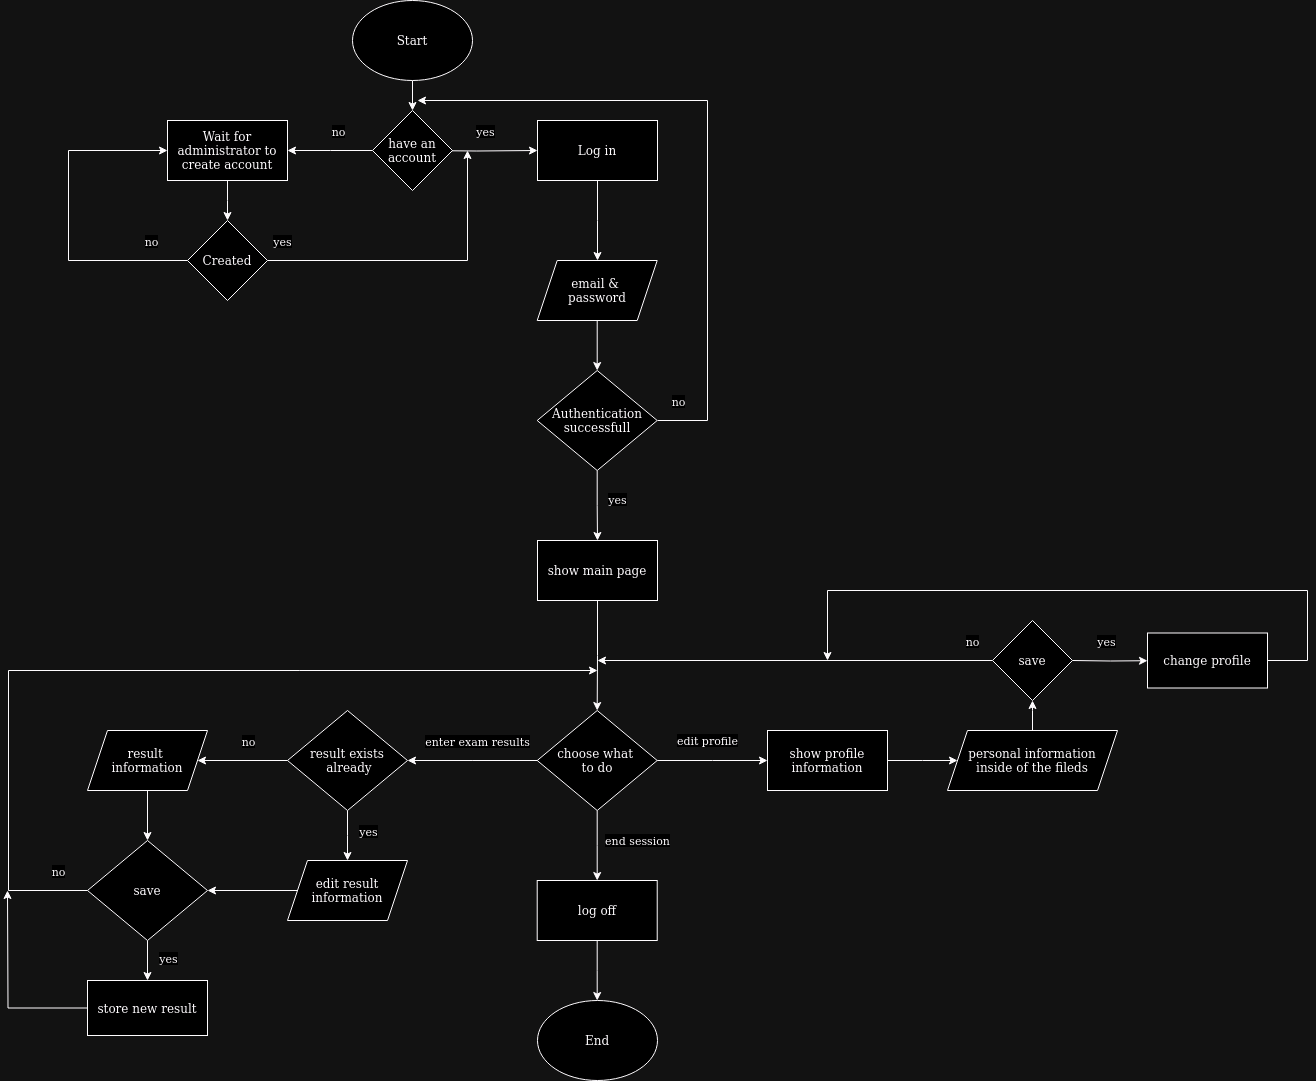

The diagram above was exported from draw.io. Its source (the exported page's mxGraphModel, read from the mxfile embedded in the PNG):
<mxGraphModel dx="1434" dy="748" grid="1" gridSize="10" guides="1" tooltips="1" connect="1" arrows="1" fold="1" page="1" pageScale="1" pageWidth="850" pageHeight="1100" math="0" shadow="0">
  <root>
    <mxCell id="0" />
    <mxCell id="1" parent="0" />
    <mxCell id="ia_GmnqNmGPdR_kUSbma-20" style="edgeStyle=orthogonalEdgeStyle;rounded=0;orthogonalLoop=1;jettySize=auto;html=1;" parent="1" source="ia_GmnqNmGPdR_kUSbma-4" edge="1">
      <mxGeometry relative="1" as="geometry">
        <mxPoint x="260" y="240" as="targetPoint" />
      </mxGeometry>
    </mxCell>
    <mxCell id="ia_GmnqNmGPdR_kUSbma-4" value="Wait for administrator to create account" style="rounded=0;whiteSpace=wrap;html=1;" parent="1" vertex="1">
      <mxGeometry x="200" y="140" width="120" height="60" as="geometry" />
    </mxCell>
    <mxCell id="ia_GmnqNmGPdR_kUSbma-16" style="edgeStyle=orthogonalEdgeStyle;rounded=0;orthogonalLoop=1;jettySize=auto;html=1;entryX=0.5;entryY=0;entryDx=0;entryDy=0;" parent="1" source="ia_GmnqNmGPdR_kUSbma-9" target="ia_GmnqNmGPdR_kUSbma-11" edge="1">
      <mxGeometry relative="1" as="geometry" />
    </mxCell>
    <mxCell id="ia_GmnqNmGPdR_kUSbma-9" value="Start" style="ellipse;whiteSpace=wrap;html=1;" parent="1" vertex="1">
      <mxGeometry x="385" y="20" width="120" height="80" as="geometry" />
    </mxCell>
    <mxCell id="ia_GmnqNmGPdR_kUSbma-10" value="End" style="ellipse;whiteSpace=wrap;html=1;" parent="1" vertex="1">
      <mxGeometry x="570" y="1020" width="120" height="80" as="geometry" />
    </mxCell>
    <mxCell id="ia_GmnqNmGPdR_kUSbma-12" style="edgeStyle=orthogonalEdgeStyle;rounded=0;orthogonalLoop=1;jettySize=auto;html=1;" parent="1" source="ia_GmnqNmGPdR_kUSbma-11" edge="1">
      <mxGeometry relative="1" as="geometry">
        <mxPoint x="320" y="170" as="targetPoint" />
      </mxGeometry>
    </mxCell>
    <mxCell id="ia_GmnqNmGPdR_kUSbma-13" value="no" style="edgeLabel;html=1;align=center;verticalAlign=middle;resizable=0;points=[];" parent="ia_GmnqNmGPdR_kUSbma-12" vertex="1" connectable="0">
      <mxGeometry x="-0.275" y="-1" relative="1" as="geometry">
        <mxPoint x="-4" y="-19" as="offset" />
      </mxGeometry>
    </mxCell>
    <mxCell id="ia_GmnqNmGPdR_kUSbma-14" style="edgeStyle=orthogonalEdgeStyle;rounded=0;orthogonalLoop=1;jettySize=auto;html=1;entryX=0;entryY=0.5;entryDx=0;entryDy=0;" parent="1" target="ia_GmnqNmGPdR_kUSbma-17" edge="1">
      <mxGeometry relative="1" as="geometry">
        <mxPoint x="512.5" y="230" as="targetPoint" />
        <mxPoint x="447.5" y="170" as="sourcePoint" />
        <Array as="points" />
      </mxGeometry>
    </mxCell>
    <mxCell id="ia_GmnqNmGPdR_kUSbma-15" value="yes" style="edgeLabel;html=1;align=center;verticalAlign=middle;resizable=0;points=[];" parent="ia_GmnqNmGPdR_kUSbma-14" vertex="1" connectable="0">
      <mxGeometry x="-0.5869" y="-3" relative="1" as="geometry">
        <mxPoint x="45" y="-23" as="offset" />
      </mxGeometry>
    </mxCell>
    <mxCell id="ia_GmnqNmGPdR_kUSbma-11" value="have an account" style="rhombus;whiteSpace=wrap;html=1;" parent="1" vertex="1">
      <mxGeometry x="405" y="130" width="80" height="80" as="geometry" />
    </mxCell>
    <mxCell id="ia_GmnqNmGPdR_kUSbma-26" style="edgeStyle=orthogonalEdgeStyle;rounded=0;orthogonalLoop=1;jettySize=auto;html=1;" parent="1" source="ia_GmnqNmGPdR_kUSbma-17" edge="1">
      <mxGeometry relative="1" as="geometry">
        <mxPoint x="630" y="280" as="targetPoint" />
      </mxGeometry>
    </mxCell>
    <mxCell id="ia_GmnqNmGPdR_kUSbma-17" value="Log in" style="rounded=0;whiteSpace=wrap;html=1;" parent="1" vertex="1">
      <mxGeometry x="570" y="140" width="120" height="60" as="geometry" />
    </mxCell>
    <mxCell id="ia_GmnqNmGPdR_kUSbma-90" style="edgeStyle=orthogonalEdgeStyle;rounded=0;orthogonalLoop=1;jettySize=auto;html=1;entryX=0;entryY=0.5;entryDx=0;entryDy=0;" parent="1" source="ia_GmnqNmGPdR_kUSbma-18" target="ia_GmnqNmGPdR_kUSbma-4" edge="1">
      <mxGeometry relative="1" as="geometry">
        <mxPoint x="100" y="160" as="targetPoint" />
        <Array as="points">
          <mxPoint x="101" y="280" />
          <mxPoint x="101" y="170" />
        </Array>
      </mxGeometry>
    </mxCell>
    <mxCell id="ia_GmnqNmGPdR_kUSbma-91" value="no" style="edgeLabel;html=1;align=center;verticalAlign=middle;resizable=0;points=[];" parent="ia_GmnqNmGPdR_kUSbma-90" vertex="1" connectable="0">
      <mxGeometry x="-0.7732" y="-1" relative="1" as="geometry">
        <mxPoint y="-19" as="offset" />
      </mxGeometry>
    </mxCell>
    <mxCell id="ia_GmnqNmGPdR_kUSbma-18" value="Created" style="rhombus;whiteSpace=wrap;html=1;" parent="1" vertex="1">
      <mxGeometry x="220" y="240" width="80" height="80" as="geometry" />
    </mxCell>
    <mxCell id="ia_GmnqNmGPdR_kUSbma-24" style="edgeStyle=orthogonalEdgeStyle;rounded=0;orthogonalLoop=1;jettySize=auto;html=1;exitX=1;exitY=0.5;exitDx=0;exitDy=0;" parent="1" source="ia_GmnqNmGPdR_kUSbma-18" edge="1">
      <mxGeometry relative="1" as="geometry">
        <mxPoint x="500" y="170" as="targetPoint" />
        <Array as="points">
          <mxPoint x="500" y="280" />
        </Array>
      </mxGeometry>
    </mxCell>
    <mxCell id="ia_GmnqNmGPdR_kUSbma-25" value="yes" style="edgeLabel;html=1;align=center;verticalAlign=middle;resizable=0;points=[];" parent="ia_GmnqNmGPdR_kUSbma-24" vertex="1" connectable="0">
      <mxGeometry x="-0.9048" y="2" relative="1" as="geometry">
        <mxPoint x="-1" y="-18" as="offset" />
      </mxGeometry>
    </mxCell>
    <mxCell id="ia_GmnqNmGPdR_kUSbma-28" style="edgeStyle=orthogonalEdgeStyle;rounded=0;orthogonalLoop=1;jettySize=auto;html=1;" parent="1" edge="1">
      <mxGeometry relative="1" as="geometry">
        <mxPoint x="450" y="120" as="targetPoint" />
        <mxPoint x="690" y="440" as="sourcePoint" />
        <Array as="points">
          <mxPoint x="740" y="440" />
          <mxPoint x="740" y="120" />
        </Array>
      </mxGeometry>
    </mxCell>
    <mxCell id="ia_GmnqNmGPdR_kUSbma-29" value="no" style="edgeLabel;html=1;align=center;verticalAlign=middle;resizable=0;points=[];" parent="ia_GmnqNmGPdR_kUSbma-28" vertex="1" connectable="0">
      <mxGeometry x="-0.8958" y="3" relative="1" as="geometry">
        <mxPoint x="-14" y="-17" as="offset" />
      </mxGeometry>
    </mxCell>
    <mxCell id="ia_GmnqNmGPdR_kUSbma-30" style="edgeStyle=orthogonalEdgeStyle;rounded=0;orthogonalLoop=1;jettySize=auto;html=1;" parent="1" source="ia_GmnqNmGPdR_kUSbma-27" edge="1">
      <mxGeometry relative="1" as="geometry">
        <mxPoint x="630" y="560" as="targetPoint" />
      </mxGeometry>
    </mxCell>
    <mxCell id="ia_GmnqNmGPdR_kUSbma-31" value="yes" style="edgeLabel;html=1;align=center;verticalAlign=middle;resizable=0;points=[];" parent="ia_GmnqNmGPdR_kUSbma-30" vertex="1" connectable="0">
      <mxGeometry x="-0.2298" y="2" relative="1" as="geometry">
        <mxPoint x="18" y="2" as="offset" />
      </mxGeometry>
    </mxCell>
    <mxCell id="ia_GmnqNmGPdR_kUSbma-27" value="&lt;div&gt;Authentication&lt;/div&gt;&lt;div&gt;successfull&lt;br&gt;&lt;/div&gt;" style="rhombus;whiteSpace=wrap;html=1;" parent="1" vertex="1">
      <mxGeometry x="569.71" y="390" width="120" height="100" as="geometry" />
    </mxCell>
    <mxCell id="ia_GmnqNmGPdR_kUSbma-38" value="" style="edgeStyle=orthogonalEdgeStyle;rounded=0;orthogonalLoop=1;jettySize=auto;html=1;exitX=0.5;exitY=1;exitDx=0;exitDy=0;" parent="1" source="ia_GmnqNmGPdR_kUSbma-32" target="ia_GmnqNmGPdR_kUSbma-37" edge="1">
      <mxGeometry relative="1" as="geometry">
        <mxPoint x="630.0588235294117" y="689.9999999999998" as="sourcePoint" />
      </mxGeometry>
    </mxCell>
    <mxCell id="ia_GmnqNmGPdR_kUSbma-32" value="show main page" style="rounded=0;whiteSpace=wrap;html=1;" parent="1" vertex="1">
      <mxGeometry x="570" y="560" width="120" height="60" as="geometry" />
    </mxCell>
    <mxCell id="ia_GmnqNmGPdR_kUSbma-34" style="edgeStyle=orthogonalEdgeStyle;rounded=0;orthogonalLoop=1;jettySize=auto;html=1;entryX=0.5;entryY=0;entryDx=0;entryDy=0;" parent="1" source="ia_GmnqNmGPdR_kUSbma-33" target="ia_GmnqNmGPdR_kUSbma-27" edge="1">
      <mxGeometry relative="1" as="geometry" />
    </mxCell>
    <mxCell id="ia_GmnqNmGPdR_kUSbma-33" value="&lt;div&gt;email &amp;amp;&amp;nbsp;&lt;/div&gt;&lt;div&gt;password&lt;/div&gt;" style="shape=parallelogram;perimeter=parallelogramPerimeter;whiteSpace=wrap;html=1;fixedSize=1;" parent="1" vertex="1">
      <mxGeometry x="569.71" y="280" width="120" height="60" as="geometry" />
    </mxCell>
    <mxCell id="ia_GmnqNmGPdR_kUSbma-39" style="edgeStyle=orthogonalEdgeStyle;rounded=0;orthogonalLoop=1;jettySize=auto;html=1;" parent="1" source="ia_GmnqNmGPdR_kUSbma-37" edge="1">
      <mxGeometry relative="1" as="geometry">
        <mxPoint x="440" y="780" as="targetPoint" />
      </mxGeometry>
    </mxCell>
    <mxCell id="ia_GmnqNmGPdR_kUSbma-92" value="enter exam results" style="edgeLabel;html=1;align=center;verticalAlign=middle;resizable=0;points=[];" parent="ia_GmnqNmGPdR_kUSbma-39" vertex="1" connectable="0">
      <mxGeometry x="-0.2986" relative="1" as="geometry">
        <mxPoint x="-14" y="-20" as="offset" />
      </mxGeometry>
    </mxCell>
    <mxCell id="ia_GmnqNmGPdR_kUSbma-41" style="edgeStyle=orthogonalEdgeStyle;rounded=0;orthogonalLoop=1;jettySize=auto;html=1;" parent="1" source="ia_GmnqNmGPdR_kUSbma-37" edge="1">
      <mxGeometry relative="1" as="geometry">
        <mxPoint x="800" y="780" as="targetPoint" />
      </mxGeometry>
    </mxCell>
    <mxCell id="ia_GmnqNmGPdR_kUSbma-43" style="edgeStyle=orthogonalEdgeStyle;rounded=0;orthogonalLoop=1;jettySize=auto;html=1;" parent="1" source="ia_GmnqNmGPdR_kUSbma-37" edge="1">
      <mxGeometry relative="1" as="geometry">
        <mxPoint x="629.7100000000003" y="900" as="targetPoint" />
      </mxGeometry>
    </mxCell>
    <mxCell id="ia_GmnqNmGPdR_kUSbma-44" value="end session" style="edgeLabel;html=1;align=center;verticalAlign=middle;resizable=0;points=[];" parent="ia_GmnqNmGPdR_kUSbma-43" vertex="1" connectable="0">
      <mxGeometry x="-0.3188" y="1" relative="1" as="geometry">
        <mxPoint x="39" y="6" as="offset" />
      </mxGeometry>
    </mxCell>
    <mxCell id="ia_GmnqNmGPdR_kUSbma-37" value="&lt;div&gt;choose what&amp;nbsp;&lt;/div&gt;&lt;div&gt;to do&lt;/div&gt;" style="rhombus;whiteSpace=wrap;html=1;" parent="1" vertex="1">
      <mxGeometry x="569.71" y="730" width="120" height="100" as="geometry" />
    </mxCell>
    <mxCell id="ia_GmnqNmGPdR_kUSbma-42" value="edit profile" style="edgeLabel;html=1;align=center;verticalAlign=middle;resizable=0;points=[];" parent="1" vertex="1" connectable="0">
      <mxGeometry x="739.9986648702065" y="759.9998829942074" as="geometry" />
    </mxCell>
    <mxCell id="ia_GmnqNmGPdR_kUSbma-46" style="edgeStyle=orthogonalEdgeStyle;rounded=0;orthogonalLoop=1;jettySize=auto;html=1;" parent="1" source="ia_GmnqNmGPdR_kUSbma-45" edge="1">
      <mxGeometry relative="1" as="geometry">
        <mxPoint x="629.7100000000003" y="1020" as="targetPoint" />
      </mxGeometry>
    </mxCell>
    <mxCell id="ia_GmnqNmGPdR_kUSbma-45" value="log off" style="rounded=0;whiteSpace=wrap;html=1;" parent="1" vertex="1">
      <mxGeometry x="569.71" y="900" width="120" height="60" as="geometry" />
    </mxCell>
    <mxCell id="ia_GmnqNmGPdR_kUSbma-48" style="edgeStyle=orthogonalEdgeStyle;rounded=0;orthogonalLoop=1;jettySize=auto;html=1;" parent="1" source="ia_GmnqNmGPdR_kUSbma-47" edge="1">
      <mxGeometry relative="1" as="geometry">
        <mxPoint x="990" y="780" as="targetPoint" />
      </mxGeometry>
    </mxCell>
    <mxCell id="ia_GmnqNmGPdR_kUSbma-47" value="show profile information" style="rounded=0;whiteSpace=wrap;html=1;" parent="1" vertex="1">
      <mxGeometry x="800" y="750" width="120" height="60" as="geometry" />
    </mxCell>
    <mxCell id="ia_GmnqNmGPdR_kUSbma-53" style="edgeStyle=orthogonalEdgeStyle;rounded=0;orthogonalLoop=1;jettySize=auto;html=1;entryX=0.5;entryY=1;entryDx=0;entryDy=0;" parent="1" source="ia_GmnqNmGPdR_kUSbma-49" edge="1">
      <mxGeometry relative="1" as="geometry">
        <mxPoint x="1065" y="719.9999999999998" as="targetPoint" />
      </mxGeometry>
    </mxCell>
    <mxCell id="ia_GmnqNmGPdR_kUSbma-49" value="&lt;div&gt;personal information &lt;br&gt;&lt;/div&gt;&lt;div&gt;inside of the fileds&lt;br&gt;&lt;/div&gt;" style="shape=parallelogram;perimeter=parallelogramPerimeter;whiteSpace=wrap;html=1;fixedSize=1;" parent="1" vertex="1">
      <mxGeometry x="980" y="750" width="170" height="60" as="geometry" />
    </mxCell>
    <mxCell id="ia_GmnqNmGPdR_kUSbma-54" style="edgeStyle=orthogonalEdgeStyle;rounded=0;orthogonalLoop=1;jettySize=auto;html=1;" parent="1" edge="1">
      <mxGeometry relative="1" as="geometry">
        <mxPoint x="630" y="680" as="targetPoint" />
        <mxPoint x="1025" y="680.0000000000002" as="sourcePoint" />
      </mxGeometry>
    </mxCell>
    <mxCell id="ia_GmnqNmGPdR_kUSbma-55" value="no" style="edgeLabel;html=1;align=center;verticalAlign=middle;resizable=0;points=[];" parent="ia_GmnqNmGPdR_kUSbma-54" vertex="1" connectable="0">
      <mxGeometry x="-0.7379" y="-3" relative="1" as="geometry">
        <mxPoint x="31" y="-17" as="offset" />
      </mxGeometry>
    </mxCell>
    <mxCell id="ia_GmnqNmGPdR_kUSbma-56" style="edgeStyle=orthogonalEdgeStyle;rounded=0;orthogonalLoop=1;jettySize=auto;html=1;exitX=1;exitY=0.5;exitDx=0;exitDy=0;" parent="1" edge="1">
      <mxGeometry relative="1" as="geometry">
        <mxPoint x="1180" y="680.2068965517242" as="targetPoint" />
        <mxPoint x="1105" y="679.9999999999998" as="sourcePoint" />
      </mxGeometry>
    </mxCell>
    <mxCell id="ia_GmnqNmGPdR_kUSbma-57" value="yes " style="edgeLabel;html=1;align=center;verticalAlign=middle;resizable=0;points=[];" parent="ia_GmnqNmGPdR_kUSbma-56" vertex="1" connectable="0">
      <mxGeometry x="-0.1044" relative="1" as="geometry">
        <mxPoint y="-20" as="offset" />
      </mxGeometry>
    </mxCell>
    <mxCell id="ia_GmnqNmGPdR_kUSbma-50" value="save" style="rhombus;whiteSpace=wrap;html=1;" parent="1" vertex="1">
      <mxGeometry x="1025" y="640" width="80" height="80" as="geometry" />
    </mxCell>
    <mxCell id="ia_GmnqNmGPdR_kUSbma-60" value="" style="edgeStyle=orthogonalEdgeStyle;rounded=0;orthogonalLoop=1;jettySize=auto;html=1;exitX=1;exitY=0.5;exitDx=0;exitDy=0;" parent="1" source="ia_GmnqNmGPdR_kUSbma-58" edge="1">
      <mxGeometry relative="1" as="geometry">
        <mxPoint x="860" y="680" as="targetPoint" />
        <Array as="points">
          <mxPoint x="1340" y="680" />
          <mxPoint x="1340" y="610" />
          <mxPoint x="860" y="610" />
          <mxPoint x="860" y="680" />
        </Array>
      </mxGeometry>
    </mxCell>
    <mxCell id="ia_GmnqNmGPdR_kUSbma-58" value="change profile" style="rounded=0;whiteSpace=wrap;html=1;" parent="1" vertex="1">
      <mxGeometry x="1180" y="652.5" width="120" height="55" as="geometry" />
    </mxCell>
    <mxCell id="ia_GmnqNmGPdR_kUSbma-96" style="edgeStyle=orthogonalEdgeStyle;rounded=0;orthogonalLoop=1;jettySize=auto;html=1;entryX=1;entryY=0.5;entryDx=0;entryDy=0;" parent="1" source="ia_GmnqNmGPdR_kUSbma-93" target="ia_GmnqNmGPdR_kUSbma-95" edge="1">
      <mxGeometry relative="1" as="geometry" />
    </mxCell>
    <mxCell id="ia_GmnqNmGPdR_kUSbma-97" value="no" style="edgeLabel;html=1;align=center;verticalAlign=middle;resizable=0;points=[];" parent="ia_GmnqNmGPdR_kUSbma-96" vertex="1" connectable="0">
      <mxGeometry x="-0.3358" y="-1" relative="1" as="geometry">
        <mxPoint x="-10" y="-19" as="offset" />
      </mxGeometry>
    </mxCell>
    <mxCell id="ia_GmnqNmGPdR_kUSbma-98" style="edgeStyle=orthogonalEdgeStyle;rounded=0;orthogonalLoop=1;jettySize=auto;html=1;" parent="1" source="ia_GmnqNmGPdR_kUSbma-93" edge="1">
      <mxGeometry relative="1" as="geometry">
        <mxPoint x="380" y="880" as="targetPoint" />
      </mxGeometry>
    </mxCell>
    <mxCell id="ia_GmnqNmGPdR_kUSbma-99" value="yes" style="edgeLabel;html=1;align=center;verticalAlign=middle;resizable=0;points=[];" parent="ia_GmnqNmGPdR_kUSbma-98" vertex="1" connectable="0">
      <mxGeometry x="-0.3092" y="1" relative="1" as="geometry">
        <mxPoint x="19" y="3" as="offset" />
      </mxGeometry>
    </mxCell>
    <mxCell id="ia_GmnqNmGPdR_kUSbma-93" value="&lt;div&gt;result exists&lt;br&gt;&lt;/div&gt;&amp;nbsp;already" style="rhombus;whiteSpace=wrap;html=1;" parent="1" vertex="1">
      <mxGeometry x="320" y="730" width="120" height="100" as="geometry" />
    </mxCell>
    <mxCell id="ia_GmnqNmGPdR_kUSbma-103" style="edgeStyle=orthogonalEdgeStyle;rounded=0;orthogonalLoop=1;jettySize=auto;html=1;entryX=0.5;entryY=0;entryDx=0;entryDy=0;" parent="1" source="ia_GmnqNmGPdR_kUSbma-95" target="ia_GmnqNmGPdR_kUSbma-102" edge="1">
      <mxGeometry relative="1" as="geometry" />
    </mxCell>
    <mxCell id="ia_GmnqNmGPdR_kUSbma-95" value="&lt;div&gt;result&amp;nbsp;&lt;/div&gt;&lt;div&gt;information&lt;/div&gt;" style="shape=parallelogram;perimeter=parallelogramPerimeter;whiteSpace=wrap;html=1;fixedSize=1;" parent="1" vertex="1">
      <mxGeometry x="120.00000000000006" y="750" width="120" height="60" as="geometry" />
    </mxCell>
    <mxCell id="ia_GmnqNmGPdR_kUSbma-104" style="edgeStyle=orthogonalEdgeStyle;rounded=0;orthogonalLoop=1;jettySize=auto;html=1;entryX=1;entryY=0.5;entryDx=0;entryDy=0;" parent="1" source="ia_GmnqNmGPdR_kUSbma-100" target="ia_GmnqNmGPdR_kUSbma-102" edge="1">
      <mxGeometry relative="1" as="geometry" />
    </mxCell>
    <mxCell id="ia_GmnqNmGPdR_kUSbma-100" value="edit result information" style="shape=parallelogram;perimeter=parallelogramPerimeter;whiteSpace=wrap;html=1;fixedSize=1;" parent="1" vertex="1">
      <mxGeometry x="320.00000000000006" y="880" width="120" height="60" as="geometry" />
    </mxCell>
    <mxCell id="ia_GmnqNmGPdR_kUSbma-105" style="edgeStyle=orthogonalEdgeStyle;rounded=0;orthogonalLoop=1;jettySize=auto;html=1;" parent="1" source="ia_GmnqNmGPdR_kUSbma-102" edge="1">
      <mxGeometry relative="1" as="geometry">
        <mxPoint x="630" y="690" as="targetPoint" />
        <Array as="points">
          <mxPoint x="41" y="910" />
          <mxPoint x="41" y="690" />
        </Array>
      </mxGeometry>
    </mxCell>
    <mxCell id="ia_GmnqNmGPdR_kUSbma-106" value="no" style="edgeLabel;html=1;align=center;verticalAlign=middle;resizable=0;points=[];" parent="ia_GmnqNmGPdR_kUSbma-105" vertex="1" connectable="0">
      <mxGeometry x="-0.9515" relative="1" as="geometry">
        <mxPoint x="-8" y="-20" as="offset" />
      </mxGeometry>
    </mxCell>
    <mxCell id="ia_GmnqNmGPdR_kUSbma-110" style="edgeStyle=orthogonalEdgeStyle;rounded=0;orthogonalLoop=1;jettySize=auto;html=1;entryX=0.5;entryY=0;entryDx=0;entryDy=0;" parent="1" source="ia_GmnqNmGPdR_kUSbma-102" target="ia_GmnqNmGPdR_kUSbma-109" edge="1">
      <mxGeometry relative="1" as="geometry" />
    </mxCell>
    <mxCell id="ia_GmnqNmGPdR_kUSbma-111" value="yes " style="edgeLabel;html=1;align=center;verticalAlign=middle;resizable=0;points=[];" parent="ia_GmnqNmGPdR_kUSbma-110" vertex="1" connectable="0">
      <mxGeometry x="-0.1667" y="2" relative="1" as="geometry">
        <mxPoint x="18" as="offset" />
      </mxGeometry>
    </mxCell>
    <mxCell id="ia_GmnqNmGPdR_kUSbma-102" value="save" style="rhombus;whiteSpace=wrap;html=1;" parent="1" vertex="1">
      <mxGeometry x="120" y="860" width="120" height="100" as="geometry" />
    </mxCell>
    <mxCell id="ia_GmnqNmGPdR_kUSbma-112" style="edgeStyle=orthogonalEdgeStyle;rounded=0;orthogonalLoop=1;jettySize=auto;html=1;" parent="1" source="ia_GmnqNmGPdR_kUSbma-109" edge="1">
      <mxGeometry relative="1" as="geometry">
        <mxPoint x="40" y="910" as="targetPoint" />
      </mxGeometry>
    </mxCell>
    <mxCell id="ia_GmnqNmGPdR_kUSbma-109" value="store new result" style="rounded=0;whiteSpace=wrap;html=1;" parent="1" vertex="1">
      <mxGeometry x="120" y="1000" width="120" height="55" as="geometry" />
    </mxCell>
  </root>
</mxGraphModel>